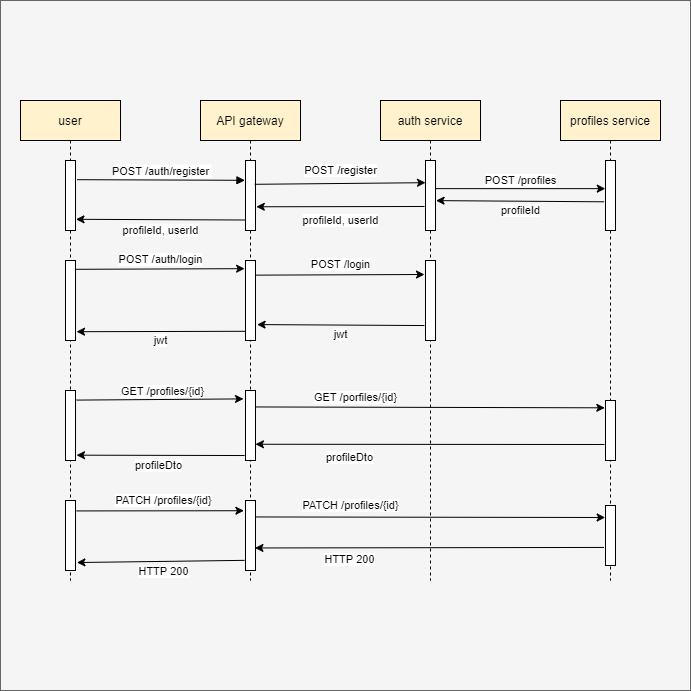

The diagram above was exported from draw.io. Its source (the exported page's mxGraphModel, read from the mxfile embedded in the PNG):
<mxGraphModel dx="1086" dy="1906" grid="1" gridSize="10" guides="1" tooltips="1" connect="1" arrows="1" fold="1" page="1" pageScale="1" pageWidth="850" pageHeight="1100" math="0" shadow="0">
  <root>
    <mxCell id="0" />
    <mxCell id="1" parent="0" />
    <mxCell id="kgFTuICDvXoNppFF6JhV-51" value="" style="whiteSpace=wrap;html=1;aspect=fixed;fillColor=#f5f5f5;strokeColor=#666666;fontColor=#333333;" parent="1" vertex="1">
      <mxGeometry x="100" y="-20" width="690" height="690" as="geometry" />
    </mxCell>
    <mxCell id="kgFTuICDvXoNppFF6JhV-52" value="user" style="shape=umlLifeline;perimeter=lifelinePerimeter;container=1;collapsible=0;recursiveResize=0;rounded=0;shadow=0;strokeWidth=1;fillColor=#fff2cc;" parent="1" vertex="1">
      <mxGeometry x="120" y="80" width="100" height="480" as="geometry" />
    </mxCell>
    <mxCell id="kgFTuICDvXoNppFF6JhV-53" value="API gateway" style="shape=umlLifeline;perimeter=lifelinePerimeter;container=1;collapsible=0;recursiveResize=0;rounded=0;shadow=0;strokeWidth=1;fillColor=#fff2cc;" parent="1" vertex="1">
      <mxGeometry x="300" y="80" width="100" height="480" as="geometry" />
    </mxCell>
    <mxCell id="kgFTuICDvXoNppFF6JhV-54" value="" style="points=[];perimeter=orthogonalPerimeter;rounded=0;shadow=0;strokeWidth=1;" parent="kgFTuICDvXoNppFF6JhV-53" vertex="1">
      <mxGeometry x="45" y="290" width="10" height="70" as="geometry" />
    </mxCell>
    <mxCell id="kgFTuICDvXoNppFF6JhV-55" value="GET /porfiles/{id}" style="endArrow=classic;html=1;exitX=1.057;exitY=0.235;exitDx=0;exitDy=0;exitPerimeter=0;entryX=-0.067;entryY=0.122;entryDx=0;entryDy=0;entryPerimeter=0;" parent="kgFTuICDvXoNppFF6JhV-53" source="kgFTuICDvXoNppFF6JhV-54" edge="1">
      <mxGeometry width="50" height="50" as="geometry">
        <mxPoint x="70" y="350" as="sourcePoint" />
        <mxPoint x="404.3299999999999" y="307.32000000000005" as="targetPoint" />
        <mxPoint x="-75" y="-10" as="offset" />
      </mxGeometry>
    </mxCell>
    <mxCell id="kgFTuICDvXoNppFF6JhV-56" value="profileDto" style="endArrow=classic;html=1;entryX=0.994;entryY=0.768;entryDx=0;entryDy=0;entryPerimeter=0;" parent="kgFTuICDvXoNppFF6JhV-53" target="kgFTuICDvXoNppFF6JhV-54" edge="1">
      <mxGeometry width="50" height="50" as="geometry">
        <mxPoint x="404" y="344" as="sourcePoint" />
        <mxPoint x="56" y="348" as="targetPoint" />
        <mxPoint x="-80" y="13" as="offset" />
      </mxGeometry>
    </mxCell>
    <mxCell id="kgFTuICDvXoNppFF6JhV-57" value="" style="points=[];perimeter=orthogonalPerimeter;rounded=0;shadow=0;strokeWidth=1;" parent="kgFTuICDvXoNppFF6JhV-53" vertex="1">
      <mxGeometry x="45" y="400" width="10" height="70" as="geometry" />
    </mxCell>
    <mxCell id="kgFTuICDvXoNppFF6JhV-58" value="PATCH /profiles/{id}" style="endArrow=classic;html=1;exitX=1.038;exitY=0.235;exitDx=0;exitDy=0;exitPerimeter=0;entryX=-0.033;entryY=0.2;entryDx=0;entryDy=0;entryPerimeter=0;" parent="kgFTuICDvXoNppFF6JhV-53" source="kgFTuICDvXoNppFF6JhV-57" edge="1">
      <mxGeometry width="50" height="50" as="geometry">
        <mxPoint x="130" y="400" as="sourcePoint" />
        <mxPoint x="404.6700000000001" y="417" as="targetPoint" />
        <mxPoint x="-80" y="-12" as="offset" />
      </mxGeometry>
    </mxCell>
    <mxCell id="kgFTuICDvXoNppFF6JhV-59" value="HTTP 200" style="endArrow=classic;html=1;entryX=0.943;entryY=0.678;entryDx=0;entryDy=0;entryPerimeter=0;exitX=-0.152;exitY=0.699;exitDx=0;exitDy=0;exitPerimeter=0;" parent="kgFTuICDvXoNppFF6JhV-53" target="kgFTuICDvXoNppFF6JhV-57" edge="1">
      <mxGeometry width="50" height="50" as="geometry">
        <mxPoint x="403.48" y="446.9399999999998" as="sourcePoint" />
        <mxPoint x="230" y="400" as="targetPoint" />
        <mxPoint x="-80" y="12" as="offset" />
      </mxGeometry>
    </mxCell>
    <mxCell id="kgFTuICDvXoNppFF6JhV-60" value="auth service" style="shape=umlLifeline;perimeter=lifelinePerimeter;container=1;collapsible=0;recursiveResize=0;rounded=0;shadow=0;strokeWidth=1;fillColor=#fff2cc;" parent="1" vertex="1">
      <mxGeometry x="480" y="80" width="100" height="480" as="geometry" />
    </mxCell>
    <mxCell id="kgFTuICDvXoNppFF6JhV-61" value="profiles service" style="shape=umlLifeline;perimeter=lifelinePerimeter;container=1;collapsible=0;recursiveResize=0;rounded=0;shadow=0;strokeWidth=1;fillColor=#fff2cc;" parent="1" vertex="1">
      <mxGeometry x="660" y="80" width="100" height="480" as="geometry" />
    </mxCell>
    <mxCell id="kgFTuICDvXoNppFF6JhV-62" value="" style="points=[];perimeter=orthogonalPerimeter;rounded=0;shadow=0;strokeWidth=1;" parent="1" vertex="1">
      <mxGeometry x="345" y="140" width="10" height="70" as="geometry" />
    </mxCell>
    <mxCell id="kgFTuICDvXoNppFF6JhV-63" value="POST /auth/register" style="verticalAlign=bottom;endArrow=block;entryX=-0.057;entryY=0.283;shadow=0;strokeWidth=1;exitX=1.152;exitY=0.274;exitDx=0;exitDy=0;exitPerimeter=0;entryDx=0;entryDy=0;entryPerimeter=0;" parent="1" source="kgFTuICDvXoNppFF6JhV-75" target="kgFTuICDvXoNppFF6JhV-62" edge="1">
      <mxGeometry relative="1" as="geometry">
        <mxPoint x="168.30000000000007" y="158.9000000000001" as="sourcePoint" />
        <mxPoint x="350.80000000000007" y="159.79999999999995" as="targetPoint" />
      </mxGeometry>
    </mxCell>
    <mxCell id="kgFTuICDvXoNppFF6JhV-64" value="profileId, userId" style="endArrow=classic;html=1;entryX=1.05;entryY=0.84;entryDx=0;entryDy=0;entryPerimeter=0;exitX=-0.056;exitY=0.85;exitDx=0;exitDy=0;exitPerimeter=0;" parent="1" source="kgFTuICDvXoNppFF6JhV-62" target="kgFTuICDvXoNppFF6JhV-75" edge="1">
      <mxGeometry x="-0.0072" y="11" width="50" height="50" relative="1" as="geometry">
        <mxPoint x="340" y="199" as="sourcePoint" />
        <mxPoint x="169.19999999999993" y="198.80000000000007" as="targetPoint" />
        <mxPoint as="offset" />
      </mxGeometry>
    </mxCell>
    <mxCell id="kgFTuICDvXoNppFF6JhV-65" value="" style="points=[];perimeter=orthogonalPerimeter;rounded=0;shadow=0;strokeWidth=1;" parent="1" vertex="1">
      <mxGeometry x="525" y="140" width="10" height="70" as="geometry" />
    </mxCell>
    <mxCell id="kgFTuICDvXoNppFF6JhV-66" value="POST /register" style="endArrow=classic;html=1;exitX=0.917;exitY=0.34;exitDx=0;exitDy=0;exitPerimeter=0;entryX=0;entryY=0.317;entryDx=0;entryDy=0;entryPerimeter=0;" parent="1" source="kgFTuICDvXoNppFF6JhV-62" target="kgFTuICDvXoNppFF6JhV-65" edge="1">
      <mxGeometry x="0.0063" y="13" width="50" height="50" relative="1" as="geometry">
        <mxPoint x="440" y="290" as="sourcePoint" />
        <mxPoint x="490" y="240" as="targetPoint" />
        <mxPoint as="offset" />
      </mxGeometry>
    </mxCell>
    <mxCell id="kgFTuICDvXoNppFF6JhV-67" value="profileId, userId" style="endArrow=classic;html=1;entryX=1.08;entryY=0.661;entryDx=0;entryDy=0;entryPerimeter=0;exitX=-0.1;exitY=0.657;exitDx=0;exitDy=0;exitPerimeter=0;" parent="1" source="kgFTuICDvXoNppFF6JhV-65" target="kgFTuICDvXoNppFF6JhV-62" edge="1">
      <mxGeometry x="0.0043" y="14" width="50" height="50" relative="1" as="geometry">
        <mxPoint x="500" y="186" as="sourcePoint" />
        <mxPoint x="490" y="240" as="targetPoint" />
        <mxPoint as="offset" />
      </mxGeometry>
    </mxCell>
    <mxCell id="kgFTuICDvXoNppFF6JhV-68" value="" style="points=[];perimeter=orthogonalPerimeter;rounded=0;shadow=0;strokeWidth=1;" parent="1" vertex="1">
      <mxGeometry x="705" y="140" width="10" height="70" as="geometry" />
    </mxCell>
    <mxCell id="kgFTuICDvXoNppFF6JhV-69" value="POST /profiles" style="endArrow=classic;html=1;exitX=1.014;exitY=0.402;exitDx=0;exitDy=0;exitPerimeter=0;entryX=-0.021;entryY=0.402;entryDx=0;entryDy=0;entryPerimeter=0;" parent="1" source="kgFTuICDvXoNppFF6JhV-65" target="kgFTuICDvXoNppFF6JhV-68" edge="1">
      <mxGeometry x="0.0004" y="8" width="50" height="50" relative="1" as="geometry">
        <mxPoint x="440" y="310" as="sourcePoint" />
        <mxPoint x="650" y="180" as="targetPoint" />
        <mxPoint as="offset" />
      </mxGeometry>
    </mxCell>
    <mxCell id="kgFTuICDvXoNppFF6JhV-70" value="profileId" style="endArrow=classic;html=1;entryX=1.057;entryY=0.573;entryDx=0;entryDy=0;entryPerimeter=0;exitX=-0.143;exitY=0.59;exitDx=0;exitDy=0;exitPerimeter=0;" parent="1" source="kgFTuICDvXoNppFF6JhV-68" target="kgFTuICDvXoNppFF6JhV-65" edge="1">
      <mxGeometry x="-0.0059" y="9" width="50" height="50" relative="1" as="geometry">
        <mxPoint x="600" y="240" as="sourcePoint" />
        <mxPoint x="650" y="190" as="targetPoint" />
        <mxPoint as="offset" />
      </mxGeometry>
    </mxCell>
    <mxCell id="kgFTuICDvXoNppFF6JhV-71" value="GET /profiles/{id}" style="endArrow=classic;html=1;exitX=1.1;exitY=0.137;exitDx=0;exitDy=0;exitPerimeter=0;entryX=-0.2;entryY=0.12;entryDx=0;entryDy=0;entryPerimeter=0;" parent="1" source="kgFTuICDvXoNppFF6JhV-76" target="kgFTuICDvXoNppFF6JhV-54" edge="1">
      <mxGeometry x="0.0343" y="8" width="50" height="50" relative="1" as="geometry">
        <mxPoint x="310" y="430" as="sourcePoint" />
        <mxPoint x="360" y="380" as="targetPoint" />
        <mxPoint as="offset" />
      </mxGeometry>
    </mxCell>
    <mxCell id="kgFTuICDvXoNppFF6JhV-72" value="profileDto" style="endArrow=classic;html=1;exitX=-0.09;exitY=0.929;exitDx=0;exitDy=0;exitPerimeter=0;entryX=1.1;entryY=0.924;entryDx=0;entryDy=0;entryPerimeter=0;" parent="1" source="kgFTuICDvXoNppFF6JhV-54" target="kgFTuICDvXoNppFF6JhV-76" edge="1">
      <mxGeometry x="0.0251" y="10" width="50" height="50" relative="1" as="geometry">
        <mxPoint x="470" y="500" as="sourcePoint" />
        <mxPoint x="520" y="450" as="targetPoint" />
        <mxPoint as="offset" />
      </mxGeometry>
    </mxCell>
    <mxCell id="kgFTuICDvXoNppFF6JhV-73" value="PATCH /profiles/{id}" style="endArrow=classic;html=1;exitX=1.1;exitY=0.149;exitDx=0;exitDy=0;exitPerimeter=0;entryX=-0.159;entryY=0.146;entryDx=0;entryDy=0;entryPerimeter=0;" parent="1" source="kgFTuICDvXoNppFF6JhV-77" target="kgFTuICDvXoNppFF6JhV-57" edge="1">
      <mxGeometry x="0.0402" y="10" width="50" height="50" relative="1" as="geometry">
        <mxPoint x="350" y="490" as="sourcePoint" />
        <mxPoint x="400" y="440" as="targetPoint" />
        <mxPoint as="offset" />
      </mxGeometry>
    </mxCell>
    <mxCell id="kgFTuICDvXoNppFF6JhV-74" value="HTTP 200" style="endArrow=classic;html=1;exitX=-0.09;exitY=0.855;exitDx=0;exitDy=0;exitPerimeter=0;entryX=1.14;entryY=0.886;entryDx=0;entryDy=0;entryPerimeter=0;" parent="1" source="kgFTuICDvXoNppFF6JhV-57" target="kgFTuICDvXoNppFF6JhV-77" edge="1">
      <mxGeometry x="-0.0331" y="10" width="50" height="50" relative="1" as="geometry">
        <mxPoint x="350" y="490" as="sourcePoint" />
        <mxPoint x="400" y="440" as="targetPoint" />
        <mxPoint as="offset" />
      </mxGeometry>
    </mxCell>
    <mxCell id="kgFTuICDvXoNppFF6JhV-75" value="" style="points=[];perimeter=orthogonalPerimeter;rounded=0;shadow=0;strokeWidth=1;" parent="1" vertex="1">
      <mxGeometry x="165" y="140" width="10" height="70" as="geometry" />
    </mxCell>
    <mxCell id="kgFTuICDvXoNppFF6JhV-76" value="" style="points=[];perimeter=orthogonalPerimeter;rounded=0;shadow=0;strokeWidth=1;" parent="1" vertex="1">
      <mxGeometry x="165" y="370" width="10" height="70" as="geometry" />
    </mxCell>
    <mxCell id="kgFTuICDvXoNppFF6JhV-77" value="" style="points=[];perimeter=orthogonalPerimeter;rounded=0;shadow=0;strokeWidth=1;" parent="1" vertex="1">
      <mxGeometry x="165" y="480" width="10" height="70" as="geometry" />
    </mxCell>
    <mxCell id="kgFTuICDvXoNppFF6JhV-78" value="" style="points=[];perimeter=orthogonalPerimeter;rounded=0;shadow=0;strokeWidth=1;" parent="1" vertex="1">
      <mxGeometry x="705" y="380" width="10" height="60" as="geometry" />
    </mxCell>
    <mxCell id="kgFTuICDvXoNppFF6JhV-79" value="" style="points=[];perimeter=orthogonalPerimeter;rounded=0;shadow=0;strokeWidth=1;" parent="1" vertex="1">
      <mxGeometry x="705" y="485" width="10" height="60" as="geometry" />
    </mxCell>
    <mxCell id="kgFTuICDvXoNppFF6JhV-80" value="" style="points=[];perimeter=orthogonalPerimeter;rounded=0;shadow=0;strokeWidth=1;" parent="1" vertex="1">
      <mxGeometry x="165" y="240" width="10" height="80" as="geometry" />
    </mxCell>
    <mxCell id="kgFTuICDvXoNppFF6JhV-81" value="" style="points=[];perimeter=orthogonalPerimeter;rounded=0;shadow=0;strokeWidth=1;" parent="1" vertex="1">
      <mxGeometry x="345" y="240" width="10" height="80" as="geometry" />
    </mxCell>
    <mxCell id="kgFTuICDvXoNppFF6JhV-82" value="POST /auth/login" style="endArrow=classic;html=1;exitX=1.078;exitY=0.11;exitDx=0;exitDy=0;exitPerimeter=0;entryX=-0.09;entryY=0.102;entryDx=0;entryDy=0;entryPerimeter=0;" parent="1" source="kgFTuICDvXoNppFF6JhV-80" target="kgFTuICDvXoNppFF6JhV-81" edge="1">
      <mxGeometry x="0.0011" y="9" width="50" height="50" relative="1" as="geometry">
        <mxPoint x="390" y="400" as="sourcePoint" />
        <mxPoint x="440" y="350" as="targetPoint" />
        <mxPoint as="offset" />
      </mxGeometry>
    </mxCell>
    <mxCell id="kgFTuICDvXoNppFF6JhV-83" value="jwt" style="endArrow=classic;html=1;entryX=1.1;entryY=0.89;entryDx=0;entryDy=0;entryPerimeter=0;exitX=-0.06;exitY=0.885;exitDx=0;exitDy=0;exitPerimeter=0;" parent="1" source="kgFTuICDvXoNppFF6JhV-81" target="kgFTuICDvXoNppFF6JhV-80" edge="1">
      <mxGeometry x="0.0026" y="9" width="50" height="50" relative="1" as="geometry">
        <mxPoint x="320" y="340" as="sourcePoint" />
        <mxPoint x="370" y="290" as="targetPoint" />
        <mxPoint as="offset" />
      </mxGeometry>
    </mxCell>
    <mxCell id="kgFTuICDvXoNppFF6JhV-84" value="" style="points=[];perimeter=orthogonalPerimeter;rounded=0;shadow=0;strokeWidth=1;" parent="1" vertex="1">
      <mxGeometry x="525" y="240" width="10" height="80" as="geometry" />
    </mxCell>
    <mxCell id="kgFTuICDvXoNppFF6JhV-85" value="POST /login" style="endArrow=classic;html=1;exitX=1.05;exitY=0.183;exitDx=0;exitDy=0;exitPerimeter=0;" parent="1" source="kgFTuICDvXoNppFF6JhV-81" edge="1">
      <mxGeometry x="0.0034" y="10" width="50" height="50" relative="1" as="geometry">
        <mxPoint x="280" y="350" as="sourcePoint" />
        <mxPoint x="524" y="254" as="targetPoint" />
        <mxPoint as="offset" />
      </mxGeometry>
    </mxCell>
    <mxCell id="kgFTuICDvXoNppFF6JhV-86" value="jwt" style="endArrow=classic;html=1;entryX=1.161;entryY=0.801;entryDx=0;entryDy=0;entryPerimeter=0;exitX=-0.105;exitY=0.813;exitDx=0;exitDy=0;exitPerimeter=0;" parent="1" source="kgFTuICDvXoNppFF6JhV-84" target="kgFTuICDvXoNppFF6JhV-81" edge="1">
      <mxGeometry x="0.0027" y="9" width="50" height="50" relative="1" as="geometry">
        <mxPoint x="410" y="320" as="sourcePoint" />
        <mxPoint x="460" y="270" as="targetPoint" />
        <mxPoint as="offset" />
      </mxGeometry>
    </mxCell>
  </root>
</mxGraphModel>